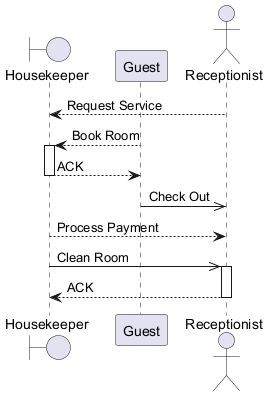

The diagram above was rendered by PlantUML. Its source (embedded in the PNG):
@startuml

boundary "Housekeeper" as H
participant "Guest" as G
actor "Receptionist" as R
R --> H : Request Service
G --> H : Book Room
activate H
H --> G : ACK
deactivate H
G ->> R : Check Out
H --> R : Process Payment
H ->> R : Clean Room
activate R
R --> H : ACK
deactivate R
@enduml